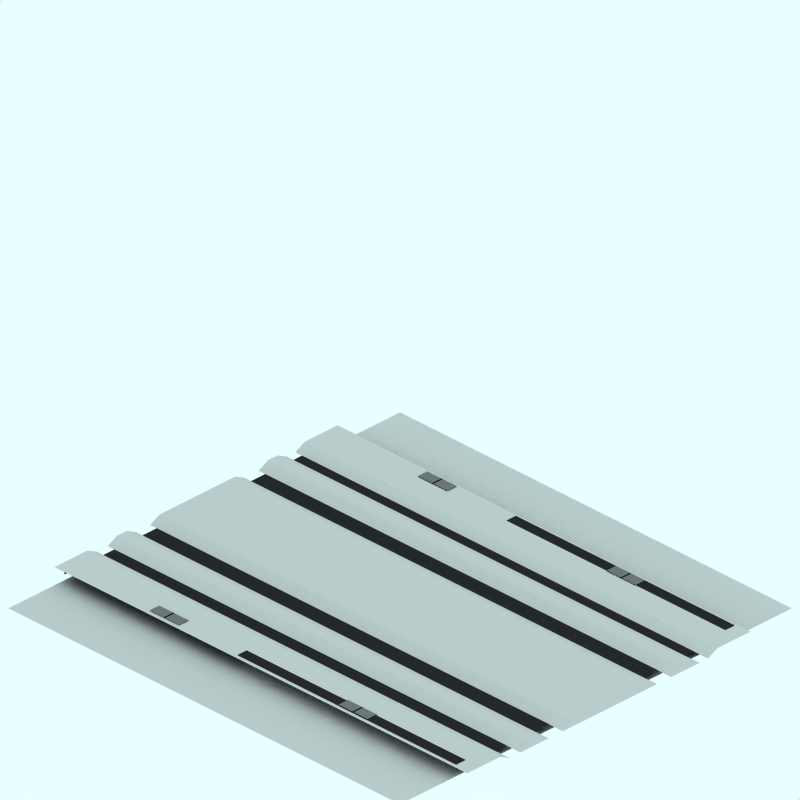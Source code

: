 # Source: ew.blend  (saved by Blender 2.48.1; exported with 4.5.12 LTS)
import bpy
from mathutils import Matrix  # noqa: F401  (used for matrix-valued properties, if any)

bpy.ops.wm.read_factory_settings(use_empty=True)
scene = bpy.context.scene
scene.name = 'Scene'

# ---- collections
col_collection_1 = bpy.data.collections.new('Collection 1'); scene.collection.children.link(col_collection_1)
col_collection_2 = bpy.data.collections.new('Collection 2'); scene.collection.children.link(col_collection_2)
col_collection_2.hide_render = True
col_collection_2.hide_viewport = True
col_collection_3 = bpy.data.collections.new('Collection 3'); scene.collection.children.link(col_collection_3)
col_collection_3.hide_render = True
col_collection_3.hide_viewport = True

# ---- materials (node trees are filled in below, after node groups)
mat_snow = bpy.data.materials.new('Snow')
mat_snow.alpha_threshold = 0.0
mat_snow.preview_render_type = 'FLAT'
mat_snow.roughness = 0.5
mat_snow.line_color = (0.0, 0.0, 0.0, 1.0)
mat_pavingsdark = bpy.data.materials.new('PavingsDark')
mat_pavingsdark.alpha_threshold = 0.0
mat_pavingsdark.preview_render_type = 'CUBE'
mat_pavingsdark.diffuse_color = (0.16, 0.16, 0.16, 1.0)
mat_pavingsdark.specular_color = (1.0, 0.9999, 0.9999)
mat_pavingsdark.roughness = 0.5
mat_pavingsdark.line_color = (0.0, 0.0, 0.0, 1.0)
mat_interior = bpy.data.materials.new('Interior')
mat_interior.alpha_threshold = 0.0
mat_interior.preview_render_type = 'CUBE'
mat_interior.diffuse_color = (0.0001, 9.999e-05, 9.999e-05, 1.0)
mat_interior.specular_color = (1.0, 0.9999, 0.9999)
mat_interior.roughness = 0.5
mat_interior.line_color = (0.0, 0.0, 0.0, 1.0)
mat_metal = bpy.data.materials.new('Metal')
mat_metal.alpha_threshold = 0.0
mat_metal.preview_render_type = 'CUBE'
mat_metal.diffuse_color = (0.4649, 0.4648, 0.4648, 1.0)
mat_metal.specular_color = (1.0, 0.9999, 0.9999)
mat_metal.roughness = 0.5
mat_metal.line_color = (0.0, 0.0, 0.0, 1.0)
mat_pavings = bpy.data.materials.new('Pavings')
mat_pavings.alpha_threshold = 0.0
mat_pavings.preview_render_type = 'CUBE'
mat_pavings.diffuse_color = (0.16, 0.16, 0.16, 1.0)
mat_pavings.specular_color = (1.0, 0.9999, 0.9999)
mat_pavings.roughness = 0.5
mat_pavings.line_color = (0.0, 0.0, 0.0, 1.0)
mat_transparent = bpy.data.materials.new('Transparent')
mat_transparent.alpha_threshold = 0.0
mat_transparent.preview_render_type = 'FLAT'
mat_transparent.roughness = 0.5
mat_markiing1 = bpy.data.materials.new('Markiing1')
mat_markiing1.alpha_threshold = 0.0
mat_markiing1.preview_render_type = 'CUBE'
mat_markiing1.diffuse_color = (1.0, 0.9999, 0.9999, 1.0)
mat_markiing1.specular_color = (1.0, 0.9999, 0.9999)
mat_markiing1.roughness = 0.5
mat_markiing1.line_color = (0.0, 0.0, 0.0, 1.0)
mat_tarmac = bpy.data.materials.new('Tarmac')
mat_tarmac.alpha_threshold = 0.0
mat_tarmac.preview_render_type = 'CUBE'
mat_tarmac.diffuse_color = (0.16, 0.16, 0.16, 1.0)
mat_tarmac.specular_color = (1.0, 0.9999, 0.9999)
mat_tarmac.roughness = 0.5
mat_tarmac.line_color = (0.0, 0.0, 0.0, 1.0)

# ---- material node trees

# ---- world
world_world = bpy.data.worlds.new('World'); scene.world = world_world
world_world.color = (0.9059, 1.0, 1.0)
world_world.use_sun_shadow = False
world_world.sun_shadow_jitter_overblur = 0.0
world_world.cycles.sampling_method = 'MANUAL'
world_world.cycles.sample_map_resolution = 256

# ---- cameras
cam_camera_001 = bpy.data.cameras.new('Camera.001')
cam_camera_001.type = 'ORTHO'
cam_camera_001.passepartout_alpha = 0.2
cam_camera_001.clip_end = 100.0
cam_camera_001.lens = 35.0
cam_camera_001.ortho_scale = 12.0
cam_camera_001.display_size = 5.91
cam_camera_001.show_passepartout = False
cam_camera_001.show_safe_areas = True
cam_camera_001.dof.focus_distance = 0.0
cam_camera_001.dof.aperture_fstop = 128.0

# ---- lights
light_lamp = bpy.data.lights.new('Lamp', 'SUN')
light_lamp.transmission_factor = 0.0
light_lamp.angle = 1.571
light_lamp.energy = 0.028
light_lamp.shadow_buffer_clip_start = 0.5
light_lamp.shadow_soft_size = 1.0
light_lamp.shadow_cascade_max_distance = 1000.0
light_lamp.cycles.use_multiple_importance_sampling = False

# ---- meshes
me_cube_004 = bpy.data.meshes.new('Cube.004')
me_cube_004.from_pydata([(2.006, -2.126, -4.407), (2.206, -2.026, -4.407), (2.906, -2.026, -4.407), (2.906, -2.026, 4.343), (2.006, -2.126, 4.343), (2.206, -2.026, 4.343)], [], [(0, 4, 5, 1), (3, 2, 1, 5)])
me_cube_004.materials.append(mat_snow)
me_cube_004.use_remesh_preserve_volume = False
me_cube_004.use_remesh_preserve_attributes = False
me_cube_004.use_mirror_vertex_groups = False
me_cube_004.update()
me_cube_003 = bpy.data.meshes.new('Cube.003')
me_cube_003.from_pydata([(2.006, -2.126, -4.407), (2.206, -2.026, -4.407), (2.906, -2.026, -4.407), (2.906, -2.026, 4.343), (2.006, -2.126, 4.343), (2.206, -2.026, 4.343)], [], [(0, 4, 5, 1), (3, 2, 1, 5)])
me_cube_003.materials.append(mat_snow)
me_cube_003.use_remesh_preserve_volume = False
me_cube_003.use_remesh_preserve_attributes = False
me_cube_003.use_mirror_vertex_groups = False
me_cube_003.update()
me_cube_002 = bpy.data.meshes.new('Cube.002')
me_cube_002.from_pydata([(1.0, 3.171e-07, -4.2), (0.4, 3.171e-07, -4.2), (0.6, 0.1, -4.2), (0.8, 0.1, -4.2), (0.8, 0.1, 4.55), (1.0, -8.641e-07, 4.55), (0.4, 3.001e-08, 4.55), (0.6, 0.1, 4.55)], [], [(4, 7, 6, 5), (5, 0, 3, 4), (0, 5, 6, 1), (1, 6, 7, 2), (4, 3, 2, 7)])
me_cube_002.materials.append(mat_snow)
me_cube_002.use_remesh_preserve_volume = False
me_cube_002.use_remesh_preserve_attributes = False
me_cube_002.use_mirror_vertex_groups = False
me_cube_002.update()
me_cube_001 = bpy.data.meshes.new('Cube.001')
me_cube_001.from_pydata([(1.0, 3.171e-07, -4.2), (0.4, 3.171e-07, -4.2), (0.6, 0.1, -4.2), (0.8, 0.1, -4.2), (0.8, 0.1, 4.55), (1.0, -8.641e-07, 4.55), (0.4, 3.001e-08, 4.55), (0.6, 0.1, 4.55)], [], [(4, 7, 6, 5), (5, 0, 3, 4), (0, 5, 6, 1), (1, 6, 7, 2), (4, 3, 2, 7)])
me_cube_001.materials.append(mat_snow)
me_cube_001.use_remesh_preserve_volume = False
me_cube_001.use_remesh_preserve_attributes = False
me_cube_001.use_mirror_vertex_groups = False
me_cube_001.update()
me_plane_016 = bpy.data.meshes.new('Plane.016')
me_plane_016.from_pydata([(2.85, 4.06, 0.0), (2.85, -4.25, 0.0), (-2.66, -4.25, 0.0), (-2.66, 4.06, 0.0), (2.85, 4.06, 0.1), (2.85, -4.25, 0.1), (-2.66, -4.25, 0.1), (-2.66, 4.06, 0.1), (-2.86, -4.25, 0.1), (3.05, 4.06, 0.1), (3.05, -4.25, 0.1), (-2.86, -4.25, 0.0), (3.05, 4.06, 0.0), (3.05, -4.25, 0.0)], [], [(0, 1, 5, 4), (2, 3, 7, 6), (1, 13, 10, 5), (2, 6, 8, 11), (0, 4, 9, 12)])
me_plane_016.materials.append(mat_pavingsdark)
me_plane_016.use_remesh_preserve_volume = False
me_plane_016.use_remesh_preserve_attributes = False
me_plane_016.use_mirror_vertex_groups = False
me_plane_016.update()
me_plane_015 = bpy.data.meshes.new('Plane.015')
me_plane_015.from_pydata([(2.83, -0.13, 0.0), (-2.66, -0.13, 0.0), (2.83, -0.13, 0.1), (-2.66, -0.13, 0.1), (2.83, -0.09, 0.0), (2.83, -0.09, 0.1), (-2.66, -0.09, 0.0), (-2.66, -0.09, 0.1), (2.83, -0.07, 0.0), (2.83, -0.07, 0.1), (-2.66, -0.07, 0.0), (-2.66, -0.07, 0.1), (2.83, -0.03, 0.0), (2.83, -0.03, 0.1), (-2.66, -0.03, 0.1), (-2.66, -0.03, 0.0), (2.83, -0.01, 0.1), (2.83, -0.01, 0.0), (-2.66, -0.01, 0.1), (-2.66, -0.01, 0.0), (2.83, 0.03, 0.1), (2.83, 0.03, 0.0), (-2.66, 0.03, 0.1), (-2.66, 0.03, 0.0), (2.83, 0.05, 0.0), (2.83, 0.05, 0.1), (-2.66, 0.05, 0.0), (-2.66, 0.05, 0.1), (2.83, 0.09, 0.0), (2.83, 0.09, 0.1), (-2.66, 0.09, 0.0), (-2.66, 0.09, 0.1), (2.83, 0.11, 0.0), (2.83, 0.11, 0.1), (-2.66, 0.11, 0.1), (-2.66, 0.11, 0.0), (2.83, 0.15, 0.1), (2.83, 0.15, 0.0), (-2.66, 0.15, 0.1), (-2.66, 0.15, 0.0), (2.83, -0.43, 0.0), (-2.66, -0.43, 0.0), (2.83, -0.43, 0.1), (-2.66, -0.43, 0.1), (2.83, -0.39, 0.0), (2.83, -0.39, 0.1), (-2.66, -0.39, 0.0), (-2.66, -0.39, 0.1), (2.83, -0.37, 0.0), (2.83, -0.37, 0.1), (-2.66, -0.37, 0.0), (-2.66, -0.37, 0.1), (2.83, -0.33, 0.0), (2.83, -0.33, 0.1), (-2.66, -0.33, 0.1), (-2.66, -0.33, 0.0), (2.83, -0.31, 0.1), (2.83, -0.31, 0.0), (-2.66, -0.31, 0.1), (-2.66, -0.31, 0.0), (2.83, -0.27, 0.1), (2.83, -0.27, 0.0), (-2.66, -0.27, 0.1), (-2.66, -0.27, 0.0), (2.83, -0.25, 0.0), (2.83, -0.25, 0.1), (-2.66, -0.25, 0.0), (-2.66, -0.25, 0.1), (2.83, -0.21, 0.0), (2.83, -0.21, 0.1), (-2.66, -0.21, 0.0), (-2.66, -0.21, 0.1), (2.83, -0.19, 0.0), (2.83, -0.19, 0.1), (-2.66, -0.19, 0.1), (-2.66, -0.19, 0.0), (2.83, -0.15, 0.1), (2.83, -0.15, 0.0), (-2.66, -0.15, 0.1), (-2.66, -0.15, 0.0)], [], [(0, 2, 5, 4), (3, 1, 6, 7), (8, 9, 13, 12), (11, 10, 15, 14), (17, 16, 20, 21), (18, 19, 23, 22), (24, 25, 29, 28), (27, 26, 30, 31), (32, 33, 36, 37), (34, 35, 39, 38), (40, 42, 45, 44), (43, 41, 46, 47), (48, 49, 53, 52), (51, 50, 55, 54), (57, 56, 60, 61), (58, 59, 63, 62), (64, 65, 69, 68), (67, 66, 70, 71), (72, 73, 76, 77), (74, 75, 79, 78)])
me_plane_015.materials.append(mat_interior)
me_plane_015.use_remesh_preserve_volume = False
me_plane_015.use_remesh_preserve_attributes = False
me_plane_015.use_mirror_vertex_groups = False
me_plane_015.update()
me_plane_014 = bpy.data.meshes.new('Plane.014')
me_plane_014.from_pydata([(2.83, -0.13, 0.0), (2.83, -0.15, 0.0), (-2.66, -0.15, 0.0), (-2.66, -0.13, 0.0), (2.83, -0.13, 0.1), (2.83, -0.15, 0.1), (-2.66, -0.15, 0.1), (-2.66, -0.13, 0.1), (-2.86, -0.15, 0.1), (-2.86, -0.13, 0.1), (3.03, -0.13, 0.1), (3.03, -0.15, 0.1), (2.83, -0.09, 0.0), (2.83, -0.09, 0.1), (-2.66, -0.09, 0.0), (-2.66, -0.09, 0.1), (-2.86, -0.09, 0.1), (3.03, -0.09, 0.1), (2.83, -0.07, 0.0), (2.83, -0.07, 0.1), (-2.66, -0.07, 0.0), (-2.66, -0.07, 0.1), (-2.86, -0.07, 0.1), (3.03, -0.07, 0.1), (2.83, -0.03, 0.0), (2.83, -0.03, 0.1), (-2.66, -0.03, 0.1), (-2.66, -0.03, 0.0), (-2.86, -0.03, 0.1), (3.03, -0.03, 0.1), (2.83, -0.01, 0.1), (2.83, -0.01, 0.0), (-2.66, -0.01, 0.1), (-2.66, -0.01, 0.0), (-2.86, -0.01, 0.1), (3.03, -0.01, 0.1), (2.83, 0.03, 0.1), (2.83, 0.03, 0.0), (-2.66, 0.03, 0.1), (-2.66, 0.03, 0.0), (-2.86, 0.03, 0.1), (3.03, 0.03, 0.1), (2.83, 0.05, 0.0), (2.83, 0.05, 0.1), (-2.66, 0.05, 0.0), (-2.66, 0.05, 0.1), (-2.86, 0.05, 0.1), (3.03, 0.05, 0.1), (2.83, 0.09, 0.0), (2.83, 0.09, 0.1), (-2.66, 0.09, 0.0), (-2.66, 0.09, 0.1), (-2.86, 0.09, 0.1), (3.03, 0.09, 0.1), (2.83, 0.11, 0.0), (2.83, 0.11, 0.1), (-2.66, 0.11, 0.1), (-2.66, 0.11, 0.0), (-2.86, 0.11, 0.1), (3.03, 0.11, 0.1), (2.83, 0.15, 0.1), (2.83, 0.15, 0.0), (-2.66, 0.15, 0.1), (-2.66, 0.15, 0.0), (-2.86, 0.15, 0.1), (3.03, 0.15, 0.1), (2.83, 0.17, 0.1), (2.83, 0.17, 0.0), (-2.66, 0.17, 0.1), (-2.66, 0.17, 0.0), (-2.86, 0.17, 0.1), (3.03, 0.17, 0.1), (2.83, -0.43, 0.0), (2.83, -0.45, 0.0), (-2.66, -0.45, 0.0), (-2.66, -0.43, 0.0), (2.83, -0.43, 0.1), (2.83, -0.45, 0.1), (-2.66, -0.45, 0.1), (-2.66, -0.43, 0.1), (-2.86, -0.45, 0.1), (-2.86, -0.43, 0.1), (3.03, -0.43, 0.1), (3.03, -0.45, 0.1), (2.83, -0.39, 0.0), (2.83, -0.39, 0.1), (-2.66, -0.39, 0.0), (-2.66, -0.39, 0.1), (-2.86, -0.39, 0.1), (3.03, -0.39, 0.1), (2.83, -0.37, 0.0), (2.83, -0.37, 0.1), (-2.66, -0.37, 0.0), (-2.66, -0.37, 0.1), (-2.86, -0.37, 0.1), (3.03, -0.37, 0.1), (2.83, -0.33, 0.0), (2.83, -0.33, 0.1), (-2.66, -0.33, 0.1), (-2.66, -0.33, 0.0), (-2.86, -0.33, 0.1), (3.03, -0.33, 0.1), (2.83, -0.31, 0.1), (2.83, -0.31, 0.0), (-2.66, -0.31, 0.1), (-2.66, -0.31, 0.0), (-2.86, -0.31, 0.1), (3.03, -0.31, 0.1), (2.83, -0.27, 0.1), (2.83, -0.27, 0.0), (-2.66, -0.27, 0.1), (-2.66, -0.27, 0.0), (-2.86, -0.27, 0.1), (3.03, -0.27, 0.1), (2.83, -0.25, 0.0), (2.83, -0.25, 0.1), (-2.66, -0.25, 0.0), (-2.66, -0.25, 0.1), (-2.86, -0.25, 0.1), (3.03, -0.25, 0.1), (2.83, -0.21, 0.0), (2.83, -0.21, 0.1), (-2.66, -0.21, 0.0), (-2.66, -0.21, 0.1), (-2.86, -0.21, 0.1), (3.03, -0.21, 0.1), (2.83, -0.19, 0.0), (2.83, -0.19, 0.1), (-2.66, -0.19, 0.1), (-2.66, -0.19, 0.0), (-2.86, -0.19, 0.1), (3.03, -0.19, 0.1), (2.83, -0.15, 0.1), (2.83, -0.15, 0.0), (-2.66, -0.15, 0.1), (-2.66, -0.15, 0.0), (-2.86, -0.15, 0.1), (3.03, -0.15, 0.1), (2.83, -0.13, 0.1), (2.83, -0.13, 0.0), (-2.66, -0.13, 0.1), (-2.66, -0.13, 0.0), (-2.86, -0.13, 0.1), (3.03, -0.13, 0.1)], [], [(0, 1, 5, 4), (2, 3, 7, 6), (6, 7, 9, 8), (4, 5, 11, 10), (9, 7, 15, 16), (4, 10, 17, 13), (12, 13, 19, 18), (15, 14, 20, 21), (16, 15, 21, 22), (13, 17, 23, 19), (22, 21, 26, 28), (19, 23, 29, 25), (24, 25, 30, 31), (26, 27, 33, 32), (28, 26, 32, 34), (25, 29, 35, 30), (34, 32, 38, 40), (30, 35, 41, 36), (37, 36, 43, 42), (38, 39, 44, 45), (40, 38, 45, 46), (36, 41, 47, 43), (46, 45, 51, 52), (43, 47, 53, 49), (48, 49, 55, 54), (51, 50, 57, 56), (52, 51, 56, 58), (49, 53, 59, 55), (58, 56, 62, 64), (55, 59, 65, 60), (61, 60, 66, 67), (62, 63, 69, 68), (64, 62, 68, 70), (60, 65, 71, 66), (72, 73, 77, 76), (74, 75, 79, 78), (78, 79, 81, 80), (76, 77, 83, 82), (81, 79, 87, 88), (76, 82, 89, 85), (84, 85, 91, 90), (87, 86, 92, 93), (88, 87, 93, 94), (85, 89, 95, 91), (94, 93, 98, 100), (91, 95, 101, 97), (96, 97, 102, 103), (98, 99, 105, 104), (100, 98, 104, 106), (97, 101, 107, 102), (106, 104, 110, 112), (102, 107, 113, 108), (109, 108, 115, 114), (110, 111, 116, 117), (112, 110, 117, 118), (108, 113, 119, 115), (118, 117, 123, 124), (115, 119, 125, 121), (120, 121, 127, 126), (123, 122, 129, 128), (124, 123, 128, 130), (121, 125, 131, 127), (130, 128, 134, 136), (127, 131, 137, 132), (133, 132, 138, 139), (134, 135, 141, 140), (136, 134, 140, 142), (132, 137, 143, 138)])
me_plane_014.materials.append(mat_metal)
me_plane_014.use_remesh_preserve_volume = False
me_plane_014.use_remesh_preserve_attributes = False
me_plane_014.use_mirror_vertex_groups = False
me_plane_014.update()
me_plane_011 = bpy.data.meshes.new('Plane.011')
me_plane_011.from_pydata([(2.83, -0.13, 0.0), (2.83, -0.15, 0.0), (-2.66, -0.15, 0.0), (-2.66, -0.13, 0.0), (2.83, -0.13, 0.1), (2.83, -0.15, 0.1), (-2.66, -0.15, 0.1), (-2.66, -0.13, 0.1), (-2.86, -0.15, 0.1), (-2.86, -0.13, 0.1), (3.03, -0.13, 0.1), (3.03, -0.15, 0.1), (2.83, -0.09, 0.0), (2.83, -0.09, 0.1), (-2.66, -0.09, 0.0), (-2.66, -0.09, 0.1), (-2.86, -0.09, 0.1), (3.03, -0.09, 0.1), (2.83, -0.07, 0.0), (2.83, -0.07, 0.1), (-2.66, -0.07, 0.0), (-2.66, -0.07, 0.1), (-2.86, -0.07, 0.1), (3.03, -0.07, 0.1), (2.83, -0.03, 0.0), (2.83, -0.03, 0.1), (-2.66, -0.03, 0.1), (-2.66, -0.03, 0.0), (-2.86, -0.03, 0.1), (3.03, -0.03, 0.1), (2.83, -0.01, 0.1), (2.83, -0.01, 0.0), (-2.66, -0.01, 0.1), (-2.66, -0.01, 0.0), (-2.86, -0.01, 0.1), (3.03, -0.01, 0.1), (2.83, 0.03, 0.1), (2.83, 0.03, 0.0), (-2.66, 0.03, 0.1), (-2.66, 0.03, 0.0), (-2.86, 0.03, 0.1), (3.03, 0.03, 0.1), (2.83, 0.05, 0.0), (2.83, 0.05, 0.1), (-2.66, 0.05, 0.0), (-2.66, 0.05, 0.1), (-2.86, 0.05, 0.1), (3.03, 0.05, 0.1), (2.83, 0.09, 0.0), (2.83, 0.09, 0.1), (-2.66, 0.09, 0.0), (-2.66, 0.09, 0.1), (-2.86, 0.09, 0.1), (3.03, 0.09, 0.1), (2.83, 0.11, 0.0), (2.83, 0.11, 0.1), (-2.66, 0.11, 0.1), (-2.66, 0.11, 0.0), (-2.86, 0.11, 0.1), (3.03, 0.11, 0.1), (2.83, 0.15, 0.1), (2.83, 0.15, 0.0), (-2.66, 0.15, 0.1), (-2.66, 0.15, 0.0), (-2.86, 0.15, 0.1), (3.03, 0.15, 0.1), (2.83, 0.17, 0.1), (2.83, 0.17, 0.0), (-2.66, 0.17, 0.1), (-2.66, 0.17, 0.0), (-2.86, 0.17, 0.1), (3.03, 0.17, 0.1), (2.83, -0.43, 0.0), (2.83, -0.45, 0.0), (-2.66, -0.45, 0.0), (-2.66, -0.43, 0.0), (2.83, -0.43, 0.1), (2.83, -0.45, 0.1), (-2.66, -0.45, 0.1), (-2.66, -0.43, 0.1), (-2.86, -0.45, 0.1), (-2.86, -0.43, 0.1), (3.03, -0.43, 0.1), (3.03, -0.45, 0.1), (2.83, -0.39, 0.0), (2.83, -0.39, 0.1), (-2.66, -0.39, 0.0), (-2.66, -0.39, 0.1), (-2.86, -0.39, 0.1), (3.03, -0.39, 0.1), (2.83, -0.37, 0.0), (2.83, -0.37, 0.1), (-2.66, -0.37, 0.0), (-2.66, -0.37, 0.1), (-2.86, -0.37, 0.1), (3.03, -0.37, 0.1), (2.83, -0.33, 0.0), (2.83, -0.33, 0.1), (-2.66, -0.33, 0.1), (-2.66, -0.33, 0.0), (-2.86, -0.33, 0.1), (3.03, -0.33, 0.1), (2.83, -0.31, 0.1), (2.83, -0.31, 0.0), (-2.66, -0.31, 0.1), (-2.66, -0.31, 0.0), (-2.86, -0.31, 0.1), (3.03, -0.31, 0.1), (2.83, -0.27, 0.1), (2.83, -0.27, 0.0), (-2.66, -0.27, 0.1), (-2.66, -0.27, 0.0), (-2.86, -0.27, 0.1), (3.03, -0.27, 0.1), (2.83, -0.25, 0.0), (2.83, -0.25, 0.1), (-2.66, -0.25, 0.0), (-2.66, -0.25, 0.1), (-2.86, -0.25, 0.1), (3.03, -0.25, 0.1), (2.83, -0.21, 0.0), (2.83, -0.21, 0.1), (-2.66, -0.21, 0.0), (-2.66, -0.21, 0.1), (-2.86, -0.21, 0.1), (3.03, -0.21, 0.1), (2.83, -0.19, 0.0), (2.83, -0.19, 0.1), (-2.66, -0.19, 0.1), (-2.66, -0.19, 0.0), (-2.86, -0.19, 0.1), (3.03, -0.19, 0.1), (2.83, -0.15, 0.1), (2.83, -0.15, 0.0), (-2.66, -0.15, 0.1), (-2.66, -0.15, 0.0), (-2.86, -0.15, 0.1), (3.03, -0.15, 0.1), (2.83, -0.13, 0.1), (2.83, -0.13, 0.0), (-2.66, -0.13, 0.1), (-2.66, -0.13, 0.0), (-2.86, -0.13, 0.1), (3.03, -0.13, 0.1)], [], [(0, 1, 5, 4), (2, 3, 7, 6), (6, 7, 9, 8), (4, 5, 11, 10), (9, 7, 15, 16), (4, 10, 17, 13), (12, 13, 19, 18), (15, 14, 20, 21), (16, 15, 21, 22), (13, 17, 23, 19), (22, 21, 26, 28), (19, 23, 29, 25), (24, 25, 30, 31), (26, 27, 33, 32), (28, 26, 32, 34), (25, 29, 35, 30), (34, 32, 38, 40), (30, 35, 41, 36), (37, 36, 43, 42), (38, 39, 44, 45), (40, 38, 45, 46), (36, 41, 47, 43), (46, 45, 51, 52), (43, 47, 53, 49), (48, 49, 55, 54), (51, 50, 57, 56), (52, 51, 56, 58), (49, 53, 59, 55), (58, 56, 62, 64), (55, 59, 65, 60), (61, 60, 66, 67), (62, 63, 69, 68), (64, 62, 68, 70), (60, 65, 71, 66), (72, 73, 77, 76), (74, 75, 79, 78), (78, 79, 81, 80), (76, 77, 83, 82), (81, 79, 87, 88), (76, 82, 89, 85), (84, 85, 91, 90), (87, 86, 92, 93), (88, 87, 93, 94), (85, 89, 95, 91), (94, 93, 98, 100), (91, 95, 101, 97), (96, 97, 102, 103), (98, 99, 105, 104), (100, 98, 104, 106), (97, 101, 107, 102), (106, 104, 110, 112), (102, 107, 113, 108), (109, 108, 115, 114), (110, 111, 116, 117), (112, 110, 117, 118), (108, 113, 119, 115), (118, 117, 123, 124), (115, 119, 125, 121), (120, 121, 127, 126), (123, 122, 129, 128), (124, 123, 128, 130), (121, 125, 131, 127), (130, 128, 134, 136), (127, 131, 137, 132), (133, 132, 138, 139), (134, 135, 141, 140), (136, 134, 140, 142), (132, 137, 143, 138)])
me_plane_011.materials.append(mat_metal)
me_plane_011.use_remesh_preserve_volume = False
me_plane_011.use_remesh_preserve_attributes = False
me_plane_011.use_mirror_vertex_groups = False
me_plane_011.update()
me_plane_010 = bpy.data.meshes.new('Plane.010')
me_plane_010.from_pydata([(2.83, -0.13, 0.0), (-2.66, -0.13, 0.0), (2.83, -0.13, 0.1), (-2.66, -0.13, 0.1), (2.83, -0.09, 0.0), (2.83, -0.09, 0.1), (-2.66, -0.09, 0.0), (-2.66, -0.09, 0.1), (2.83, -0.07, 0.0), (2.83, -0.07, 0.1), (-2.66, -0.07, 0.0), (-2.66, -0.07, 0.1), (2.83, -0.03, 0.0), (2.83, -0.03, 0.1), (-2.66, -0.03, 0.1), (-2.66, -0.03, 0.0), (2.83, -0.01, 0.1), (2.83, -0.01, 0.0), (-2.66, -0.01, 0.1), (-2.66, -0.01, 0.0), (2.83, 0.03, 0.1), (2.83, 0.03, 0.0), (-2.66, 0.03, 0.1), (-2.66, 0.03, 0.0), (2.83, 0.05, 0.0), (2.83, 0.05, 0.1), (-2.66, 0.05, 0.0), (-2.66, 0.05, 0.1), (2.83, 0.09, 0.0), (2.83, 0.09, 0.1), (-2.66, 0.09, 0.0), (-2.66, 0.09, 0.1), (2.83, 0.11, 0.0), (2.83, 0.11, 0.1), (-2.66, 0.11, 0.1), (-2.66, 0.11, 0.0), (2.83, 0.15, 0.1), (2.83, 0.15, 0.0), (-2.66, 0.15, 0.1), (-2.66, 0.15, 0.0), (2.83, -0.43, 0.0), (-2.66, -0.43, 0.0), (2.83, -0.43, 0.1), (-2.66, -0.43, 0.1), (2.83, -0.39, 0.0), (2.83, -0.39, 0.1), (-2.66, -0.39, 0.0), (-2.66, -0.39, 0.1), (2.83, -0.37, 0.0), (2.83, -0.37, 0.1), (-2.66, -0.37, 0.0), (-2.66, -0.37, 0.1), (2.83, -0.33, 0.0), (2.83, -0.33, 0.1), (-2.66, -0.33, 0.1), (-2.66, -0.33, 0.0), (2.83, -0.31, 0.1), (2.83, -0.31, 0.0), (-2.66, -0.31, 0.1), (-2.66, -0.31, 0.0), (2.83, -0.27, 0.1), (2.83, -0.27, 0.0), (-2.66, -0.27, 0.1), (-2.66, -0.27, 0.0), (2.83, -0.25, 0.0), (2.83, -0.25, 0.1), (-2.66, -0.25, 0.0), (-2.66, -0.25, 0.1), (2.83, -0.21, 0.0), (2.83, -0.21, 0.1), (-2.66, -0.21, 0.0), (-2.66, -0.21, 0.1), (2.83, -0.19, 0.0), (2.83, -0.19, 0.1), (-2.66, -0.19, 0.1), (-2.66, -0.19, 0.0), (2.83, -0.15, 0.1), (2.83, -0.15, 0.0), (-2.66, -0.15, 0.1), (-2.66, -0.15, 0.0)], [], [(0, 2, 5, 4), (3, 1, 6, 7), (8, 9, 13, 12), (11, 10, 15, 14), (17, 16, 20, 21), (18, 19, 23, 22), (24, 25, 29, 28), (27, 26, 30, 31), (32, 33, 36, 37), (34, 35, 39, 38), (40, 42, 45, 44), (43, 41, 46, 47), (48, 49, 53, 52), (51, 50, 55, 54), (57, 56, 60, 61), (58, 59, 63, 62), (64, 65, 69, 68), (67, 66, 70, 71), (72, 73, 76, 77), (74, 75, 79, 78)])
me_plane_010.materials.append(mat_interior)
me_plane_010.use_remesh_preserve_volume = False
me_plane_010.use_remesh_preserve_attributes = False
me_plane_010.use_mirror_vertex_groups = False
me_plane_010.update()
me_plane_009 = bpy.data.meshes.new('Plane.009')
me_plane_009.from_pydata([(2.85, 4.06, 0.1), (2.85, -4.25, 0.1), (-2.66, -4.25, 0.1), (-2.66, 4.06, 0.1), (-2.86, -4.25, 0.1), (-2.86, 4.06, 0.1), (3.05, 4.06, 0.1), (3.05, -4.25, 0.1)], [], [(2, 3, 5, 4), (0, 1, 7, 6)])
me_plane_009.materials.append(mat_pavings)
me_plane_009.use_remesh_preserve_volume = False
me_plane_009.use_remesh_preserve_attributes = False
me_plane_009.use_mirror_vertex_groups = False
me_plane_009.update()
me_plane_005 = bpy.data.meshes.new('Plane.005')
me_plane_005.from_pydata([(4.25, 4.06, 0.0), (4.25, -4.25, 0.0), (-4.06, -4.25, 0.0), (-4.06, 4.06, 0.0)], [], [(0, 3, 2, 1)])
me_plane_005.materials.append(mat_transparent)
me_plane_005.use_remesh_preserve_volume = False
me_plane_005.use_remesh_preserve_attributes = False
me_plane_005.use_mirror_vertex_groups = False
me_plane_005.update()
me_plane_004 = bpy.data.meshes.new('Plane.004')
me_plane_004.from_pydata([(0.1844, 0.4227, 0.0), (0.1844, -0.6127, 0.0), (0.005597, -0.6127, 0.0), (0.005597, 0.4227, 0.0)], [], [(0, 3, 2, 1)])
me_plane_004.materials.append(mat_markiing1)
me_plane_004.use_remesh_preserve_volume = False
me_plane_004.use_remesh_preserve_attributes = False
me_plane_004.use_mirror_vertex_groups = False
me_plane_004.update()
me_plane_003 = bpy.data.meshes.new('Plane.003')
me_plane_003.from_pydata([(0.1844, 0.4227, 0.0), (0.1844, -0.6127, 0.0), (0.005597, -0.6127, 0.0), (0.005597, 0.4227, 0.0)], [], [(0, 3, 2, 1)])
me_plane_003.materials.append(mat_markiing1)
me_plane_003.use_remesh_preserve_volume = False
me_plane_003.use_remesh_preserve_attributes = False
me_plane_003.use_mirror_vertex_groups = False
me_plane_003.update()
me_plane_002 = bpy.data.meshes.new('Plane.002')
me_plane_002.from_pydata([(0.1844, 0.4227, 0.0), (0.1844, -0.6127, 0.0), (0.005597, -0.6127, 0.0), (0.005597, 0.4227, 0.0)], [], [(0, 3, 2, 1)])
me_plane_002.materials.append(mat_markiing1)
me_plane_002.use_remesh_preserve_volume = False
me_plane_002.use_remesh_preserve_attributes = False
me_plane_002.use_mirror_vertex_groups = False
me_plane_002.update()
me_plane_001 = bpy.data.meshes.new('Plane.001')
me_plane_001.from_pydata([(0.1844, 0.4227, 0.0), (0.1844, -0.6127, 0.0), (0.005597, -0.6127, 0.0), (0.005597, 0.4227, 0.0)], [], [(0, 3, 2, 1)])
me_plane_001.materials.append(mat_markiing1)
me_plane_001.use_remesh_preserve_volume = False
me_plane_001.use_remesh_preserve_attributes = False
me_plane_001.use_mirror_vertex_groups = False
me_plane_001.update()
me_plane = bpy.data.meshes.new('Plane')
me_plane.from_pydata([(2.85, 4.06, 0.0), (2.85, -4.25, 0.0), (-2.66, -4.25, 0.0), (-2.66, 4.06, 0.0)], [], [(0, 3, 2, 1)])
me_plane.materials.append(mat_tarmac)
me_plane.use_remesh_preserve_volume = False
me_plane.use_remesh_preserve_attributes = False
me_plane.use_mirror_vertex_groups = False
me_plane.update()
me_cube = bpy.data.meshes.new('Cube')
me_cube.from_pydata([(1.0, 3.171e-07, -4.2), (-1.0, 3.171e-07, -4.2), (-0.8, 0.1, -4.2), (0.8, 0.1, -4.2), (0.8, 0.1, 4.55), (1.0, -8.641e-07, 4.55), (-1.0, 3.001e-08, 4.55), (-0.8, 0.1, 4.55)], [], [(4, 7, 6, 5), (5, 0, 3, 4), (0, 5, 6, 1), (1, 6, 7, 2), (4, 3, 2, 7)])
me_cube.materials.append(mat_snow)
me_cube.use_remesh_preserve_volume = False
me_cube.use_remesh_preserve_attributes = False
me_cube.use_mirror_vertex_groups = False
me_cube.update()
me_sphere = bpy.data.meshes.new('Sphere')
me_sphere.from_pydata([(-1.333e-06, 1.25e-06, 31.62), (-22.88, 16.62, 14.14), (8.74, 26.9, 14.14), (28.28, 4.856e-07, 14.14), (-8.74, 26.9, -14.14), (22.88, 16.62, -14.14), (-28.28, -7.508e-07, -14.14), (1.432e-06, -1.515e-06, -31.62), (-13.45, 9.772, 26.9), (5.137, 15.81, 26.9), (-8.313, 25.58, 16.63), (-26.9, 5.941e-07, 16.63), (16.63, 1.043e-06, 26.9), (21.76, 15.81, 16.63), (-30.08, 9.772, -1.941e-06), (-18.59, 25.58, -2.13e-06), (4.973e-08, 31.62, -1.581e-06), (18.59, 25.58, -5.047e-07), (30.08, 9.772, 6.886e-07), (-21.76, 15.81, -16.63), (8.313, 25.58, -16.63), (26.9, -8.593e-07, -16.63), (-16.63, -1.308e-06, -26.9), (-5.137, 15.81, -26.9), (13.45, 9.772, -26.9), (-24.33, 17.68, -2.035e-06), (-20.73, 21.1, 7.071), (-21.46, 21.63, -2.082e-06), (-19.66, 23.34, 3.536), (-22.53, 19.39, 3.536), (-22.9, 19.65, -2.059e-06), (-20.02, 23.61, -2.106e-06), (-20.2, 22.22, 5.303), (-19.12, 24.46, 1.768), (-21.63, 20.25, 5.303), (-23.43, 18.53, 1.768), (-20.56, 22.49, 1.768), (-21.1, 21.37, 3.536), (-22.0, 20.51, 1.768), (-22.18, 20.64, -2.071e-06), (-20.74, 22.62, -2.094e-06), (-19.93, 22.78, 4.419), (-19.39, 23.9, 2.652), (-22.08, 19.82, 4.419), (-22.98, 18.96, 2.652), (-21.01, 22.06, 0.8839), (-20.11, 22.92, 2.652), (-21.82, 20.38, 3.536), (-20.38, 22.36, 3.536), (-21.73, 21.07, 0.8839), (-22.26, 19.95, 2.652), (-20.29, 23.05, 0.8839), (-19.57, 24.04, 0.8839), (-19.84, 23.48, 1.768), (-20.83, 21.93, 2.652), (-21.55, 20.94, 2.652), (-21.28, 21.5, 1.768), (-23.16, 19.09, 0.8839), (-22.45, 20.08, 0.8839), (-22.71, 19.52, 1.768), (-21.37, 20.81, 4.419), (-20.65, 21.8, 4.419), (-20.92, 21.24, 5.303), (-6.725, 4.886, 29.26), (-18.17, 13.2, 20.52), (2.569, 7.906, 29.26), (6.939, 21.36, 20.52), (0.2137, 26.24, 15.38), (-15.6, 21.1, 15.38), (-24.89, 8.312, 15.38), (-29.18, 4.886, -7.071), (-26.48, 13.2, 7.071), (-13.66, 26.24, -7.071), (4.37, 29.26, 7.071), (-4.37, 29.26, -7.071), (13.66, 26.24, 7.071), (20.73, 21.1, -7.071), (-25.02, 7.906, -15.38), (-15.25, 21.36, -15.38), (-0.2137, 26.24, -15.38), (15.6, 21.1, -15.38), (-22.45, -1.03e-06, -20.52), (-8.313, -1.412e-06, -29.26), (-6.939, 21.36, -20.52), (-2.569, 7.906, -29.26), (18.17, 13.2, -20.52), (6.725, 4.886, -29.26), (-10.88, 17.68, 21.76), (-4.156, 12.79, 26.9), (-1.588, 20.7, 21.76), (-20.17, 4.886, 21.76), (-28.49, 4.886, 8.313), (-4.156, 28.6, 8.313), (-13.45, 25.58, 8.313), (-9.294, 28.6, -1.855e-06), (-25.92, 12.79, -8.313), (-20.17, 20.7, -8.313), (4.156, 28.6, -8.313), (9.294, 28.6, -1.043e-06), (13.45, 25.58, -8.313), (-13.45, 15.81, -21.76), (-19.19, 7.906, -21.76), (-10.88, 7.906, -26.9), (10.88, 17.68, -21.76), (1.588, 20.7, -21.76), (4.156, 12.79, -26.9), (-19.08, 24.81, 0.4419)], [], [(9, 13, 12), (3, 12, 13), (18, 3, 13), (13, 17, 18), (21, 18, 5), (30, 25, 19), (26, 32, 10), (25, 35, 1), (34, 26, 1), (31, 40, 19), (40, 27, 19), (27, 39, 19), (39, 30, 19), (32, 41, 10), (41, 28, 10), (28, 42, 10), (42, 33, 10), (51, 36, 45), (45, 40, 51), (31, 51, 40), (40, 45, 27), (51, 31, 52), (52, 53, 51), (36, 51, 53), (53, 52, 33), (42, 28, 46), (46, 53, 42), (33, 42, 53), (53, 46, 36), (54, 36, 46), (46, 48, 54), (37, 54, 48), (48, 46, 28), (54, 37, 55), (55, 56, 54), (36, 54, 56), (56, 55, 38), (49, 27, 45), (45, 56, 49), (38, 49, 56), (56, 45, 36), (50, 38, 55), (55, 47, 50), (29, 50, 47), (47, 55, 37), (30, 57, 25), (57, 35, 25), (57, 30, 58), (58, 59, 57), (35, 57, 59), (59, 58, 38), (50, 29, 44), (44, 59, 50), (38, 50, 59), (59, 44, 35), (49, 38, 58), (58, 39, 49), (27, 49, 39), (39, 58, 30), (60, 34, 43), (43, 47, 60), (37, 60, 47), (47, 43, 29), (60, 37, 61), (61, 62, 60), (34, 60, 62), (62, 61, 32), (34, 62, 26), (62, 32, 26), (41, 32, 61), (61, 48, 41), (28, 41, 48), (48, 61, 37), (35, 44, 1), (44, 29, 1), (29, 43, 1), (43, 34, 1), (68, 10, 87), (87, 64, 68), (1, 68, 64), (64, 87, 8), (88, 8, 87), (87, 89, 88), (9, 88, 89), (89, 87, 10), (67, 2, 66), (66, 89, 67), (10, 67, 89), (89, 66, 9), (88, 9, 65), (65, 63, 88), (8, 88, 63), (65, 0, 63), (90, 11, 69), (69, 64, 90), (8, 90, 64), (64, 69, 1), (9, 66, 13), (66, 2, 13), (0, 65, 12), (65, 9, 12), (91, 14, 71), (71, 69, 91), (11, 91, 69), (69, 71, 1), (92, 16, 73), (73, 67, 92), (10, 92, 67), (67, 73, 2), (92, 10, 93), (93, 94, 92), (16, 92, 94), (94, 93, 15), (72, 4, 74), (74, 94, 72), (15, 72, 94), (94, 74, 16), (17, 76, 18), (76, 5, 18), (2, 75, 13), (75, 17, 13), (77, 19, 95), (95, 70, 77), (6, 77, 70), (70, 95, 14), (78, 4, 72), (72, 96, 78), (19, 78, 96), (96, 72, 15), (79, 20, 97), (97, 74, 79), (4, 79, 74), (74, 97, 16), (98, 16, 97), (97, 99, 98), (17, 98, 99), (99, 97, 20), (80, 5, 76), (76, 99, 80), (20, 80, 99), (99, 76, 17), (98, 17, 75), (75, 73, 98), (16, 98, 73), (73, 75, 2), (100, 23, 83), (83, 78, 100), (19, 100, 78), (78, 83, 4), (100, 19, 101), (101, 102, 100), (23, 100, 102), (102, 101, 22), (82, 7, 84), (84, 102, 82), (22, 82, 102), (102, 84, 23), (81, 22, 101), (101, 77, 81), (6, 81, 77), (77, 101, 19), (103, 24, 85), (85, 80, 103), (20, 103, 80), (80, 85, 5), (103, 20, 104), (104, 105, 103), (24, 103, 105), (105, 104, 23), (84, 7, 86), (86, 105, 84), (23, 84, 105), (105, 86, 24), (83, 23, 104), (104, 79, 83), (4, 83, 79), (79, 104, 20), (5, 85, 21), (85, 24, 21), (14, 95, 25), (95, 19, 25), (1, 71, 25), (71, 14, 25), (10, 68, 26), (68, 1, 26), (19, 96, 31), (96, 15, 31), (15, 93, 33), (93, 10, 33), (52, 106, 33), (106, 15, 33), (15, 106, 31), (106, 52, 31)])
me_sphere.use_remesh_preserve_volume = False
me_sphere.use_remesh_preserve_attributes = False
me_sphere.use_mirror_vertex_groups = False
me_sphere.update()

# ---- objects
ob_cube_004 = bpy.data.objects.new('Cube.004', me_cube_004)
ob_cube_003 = bpy.data.objects.new('Cube.003', me_cube_003)
ob_cube_002 = bpy.data.objects.new('Cube.002', me_cube_002)
ob_cube_001 = bpy.data.objects.new('Cube.001', me_cube_001)
ob_plane_012 = bpy.data.objects.new('Plane.012', me_plane_016)
ob_plane_011 = bpy.data.objects.new('Plane.011', me_plane_015)
ob_plane_010 = bpy.data.objects.new('Plane.010', me_plane_014)
ob_plane_009 = bpy.data.objects.new('Plane.009', me_plane_011)
ob_plane_007 = bpy.data.objects.new('Plane.007', me_plane_010)
ob_plane_006 = bpy.data.objects.new('Plane.006', me_plane_009)
ob_plane_005 = bpy.data.objects.new('Plane.005', me_plane_005)
ob_plane_004 = bpy.data.objects.new('Plane.004', me_plane_004)
ob_plane_003 = bpy.data.objects.new('Plane.003', me_plane_003)
ob_plane_002 = bpy.data.objects.new('Plane.002', me_plane_002)
ob_plane_001 = bpy.data.objects.new('Plane.001', me_plane_001)
ob_plane = bpy.data.objects.new('Plane', me_plane)
ob_cube = bpy.data.objects.new('Cube', me_cube)
ob_camera = bpy.data.objects.new('Camera', cam_camera_001)
ob_sphere = bpy.data.objects.new('Sphere', me_sphere)
ob_lamp_001 = bpy.data.objects.new('Lamp.001', light_lamp)

# ---- transforms, parenting, visibility, modifiers, constraints
ob_cube_004.location = (0.2068, -0.2235, 2.126)
ob_cube_004.rotation_euler = (1.571, -0.0, -4.712)
ob_cube_004.scale = (-1.0, 1.0, 1.0)
ob_cube_004.lock_rotations_4d = False
ob_cube_004.empty_display_type = 'ARROWS'
ob_cube_004.color = (0.0, 0.0, 0.0, 1.0)
ob_cube_004.lineart.crease_threshold = 0.0
ob_cube_003.location = (0.2068, -0.02348, 2.126)
ob_cube_003.rotation_euler = (1.571, -0.0, -4.712)
ob_cube_003.lock_rotations_4d = False
ob_cube_003.empty_display_type = 'ARROWS'
ob_cube_003.color = (0.0, 0.0, 0.0, 1.0)
ob_cube_003.lineart.crease_threshold = 0.0
ob_cube_002.location = (-9.522e-05, 0.802, 0.0)
ob_cube_002.rotation_euler = (1.571, -0.0, -4.712)
ob_cube_002.lock_rotations_4d = False
ob_cube_002.empty_display_type = 'ARROWS'
ob_cube_002.color = (0.0, 0.0, 0.0, 1.0)
ob_cube_002.lineart.crease_threshold = 0.0
ob_cube_001.location = (-9.546e-05, -2.398, 0.0)
ob_cube_001.rotation_euler = (1.571, -0.0, -4.712)
ob_cube_001.lock_rotations_4d = False
ob_cube_001.empty_display_type = 'ARROWS'
ob_cube_001.color = (0.0, 0.0, 0.0, 1.0)
ob_cube_001.lineart.crease_threshold = 0.0
ob_plane_012.location = (0.1903, -0.008275, 0.0001214)
ob_plane_012.rotation_euler = (0.0, -0.0, -1.571)
ob_plane_012.lock_rotations_4d = False
ob_plane_012.empty_display_type = 'ARROWS'
ob_plane_012.color = (0.0, 0.0, 0.0, 1.0)
ob_plane_012.lineart.crease_threshold = 0.0
ob_plane_011.location = (2.19, -0.01828, 0.01012)
ob_plane_011.rotation_euler = (0.0, -0.0, -1.571)
ob_plane_011.lock_rotations_4d = False
ob_plane_011.empty_display_type = 'ARROWS'
ob_plane_011.color = (0.0, 0.0, 0.0, 1.0)
ob_plane_011.lineart.crease_threshold = 0.0
ob_plane_010.location = (2.19, -0.01828, 0.01012)
ob_plane_010.rotation_euler = (0.0, -0.0, -1.571)
ob_plane_010.lock_rotations_4d = False
ob_plane_010.empty_display_type = 'ARROWS'
ob_plane_010.color = (0.0, 0.0, 0.0, 1.0)
ob_plane_010.lineart.crease_threshold = 0.0
ob_plane_009.location = (-1.81, -0.01827, 0.01012)
ob_plane_009.rotation_euler = (0.0, -0.0, -1.571)
ob_plane_009.lock_rotations_4d = False
ob_plane_009.empty_display_type = 'ARROWS'
ob_plane_009.color = (0.0, 0.0, 0.0, 1.0)
ob_plane_009.lineart.crease_threshold = 0.0
ob_plane_007.location = (-1.81, -0.01828, 0.01012)
ob_plane_007.rotation_euler = (0.0, -0.0, -1.571)
ob_plane_007.lock_rotations_4d = False
ob_plane_007.empty_display_type = 'ARROWS'
ob_plane_007.color = (0.0, 0.0, 0.0, 1.0)
ob_plane_007.lineart.crease_threshold = 0.0
ob_plane_006.location = (0.1903, -0.008275, 0.0001214)
ob_plane_006.rotation_euler = (0.0, -0.0, -1.571)
ob_plane_006.lock_rotations_4d = False
ob_plane_006.empty_display_type = 'ARROWS'
ob_plane_006.color = (0.0, 0.0, 0.0, 1.0)
ob_plane_006.lineart.crease_threshold = 0.0
ob_plane_005.location = (0.0003072, 0.0003849, -0.09988)
ob_plane_005.lock_rotations_4d = False
ob_plane_005.empty_display_type = 'ARROWS'
ob_plane_005.color = (0.0, 0.0, 0.0, 1.0)
ob_plane_005.lineart.crease_threshold = 0.0
ob_plane_004.location = (3.31, -0.008275, 0.01012)
ob_plane_004.rotation_euler = (0.0, -0.0, -1.571)
ob_plane_004.lock_rotations_4d = False
ob_plane_004.empty_display_type = 'ARROWS'
ob_plane_004.color = (0.0, 0.0, 0.0, 1.0)
ob_plane_004.lineart.crease_threshold = 0.0
ob_plane_003.location = (-2.9, -0.008275, 0.01012)
ob_plane_003.rotation_euler = (0.0, -0.0, -1.571)
ob_plane_003.lock_rotations_4d = False
ob_plane_003.empty_display_type = 'ARROWS'
ob_plane_003.color = (0.0, 0.0, 0.0, 1.0)
ob_plane_003.lineart.crease_threshold = 0.0
ob_plane_002.location = (1.24, -0.008275, 0.01012)
ob_plane_002.rotation_euler = (0.0, -0.0, -1.571)
ob_plane_002.lock_rotations_4d = False
ob_plane_002.empty_display_type = 'ARROWS'
ob_plane_002.color = (0.0, 0.0, 0.0, 1.0)
ob_plane_002.lineart.crease_threshold = 0.0
ob_plane_001.location = (-0.8297, -0.008275, 0.01012)
ob_plane_001.rotation_euler = (0.0, -0.0, -1.571)
ob_plane_001.lock_rotations_4d = False
ob_plane_001.empty_display_type = 'ARROWS'
ob_plane_001.color = (0.0, 0.0, 0.0, 1.0)
ob_plane_001.lineart.crease_threshold = 0.0
ob_plane.location = (0.1903, -0.008275, 0.0001214)
ob_plane.rotation_euler = (0.0, -0.0, -1.571)
ob_plane.lock_rotations_4d = False
ob_plane.empty_display_type = 'ARROWS'
ob_plane.color = (0.0, 0.0, 0.0, 1.0)
ob_plane.lineart.crease_threshold = 0.0
ob_cube.location = (-9.529e-05, -0.09797, 0.0)
ob_cube.rotation_euler = (1.571, -0.0, -4.712)
ob_cube.lock_rotations_4d = False
ob_cube.empty_display_type = 'ARROWS'
ob_cube.color = (0.0, 0.0, 0.0, 1.0)
ob_cube.lineart.crease_threshold = 0.0
ob_camera.location = (10.0, -10.0, 11.6)
ob_camera.rotation_euler = (1.047, 0.0, 0.7854)
ob_camera.lock_rotations_4d = False
ob_camera.empty_display_type = 'ARROWS'
ob_camera.color = (0.0, 0.0, 0.0, 1.0)
ob_camera.lineart.crease_threshold = 0.0
ob_sphere.location = (-0.02993, 0.1261, 0.07312)
ob_sphere.rotation_euler = (1.571, -0.0, 1.571)
ob_sphere.lock_rotations_4d = False
ob_sphere.empty_display_type = 'ARROWS'
ob_sphere.color = (0.0, 0.0, 0.0, 1.0)
ob_sphere.show_instancer_for_render = False
ob_sphere.instance_type = 'VERTS'
ob_sphere.use_instance_vertices_rotation = True
ob_sphere.lineart.crease_threshold = 0.0
ob_lamp_001.parent = ob_sphere
ob_lamp_001.matrix_parent_inverse = Matrix(((-4.371e-08, 1.0, -2.118e-22, -0.1261), (4.371e-08, 1.911e-15, 1.0, -0.07312), (1.0, 4.371e-08, -4.371e-08, 0.02993), (0.0, 0.0, 0.0, 1.0)))
ob_lamp_001.location = (-0.02993, 0.1261, 0.07312)
ob_lamp_001.rotation_euler = (1.571, -0.0, 1.571)
ob_lamp_001.lock_rotations_4d = False
ob_lamp_001.empty_display_type = 'ARROWS'
ob_lamp_001.color = (0.0, 0.0, 0.0, 1.0)
ob_lamp_001.lineart.crease_threshold = 0.0

# ---- collection membership
col_collection_1.objects.link(ob_cube_004)
col_collection_1.objects.link(ob_cube_003)
col_collection_1.objects.link(ob_cube_002)
col_collection_1.objects.link(ob_cube_001)
col_collection_1.objects.link(ob_plane_012)
col_collection_1.objects.link(ob_plane_011)
col_collection_1.objects.link(ob_plane_010)
col_collection_1.objects.link(ob_plane_009)
col_collection_1.objects.link(ob_plane_007)
col_collection_1.objects.link(ob_plane_006)
col_collection_1.objects.link(ob_plane_005)
col_collection_1.objects.link(ob_plane_004)
col_collection_1.objects.link(ob_plane_003)
col_collection_1.objects.link(ob_plane_002)
col_collection_1.objects.link(ob_plane_001)
col_collection_1.objects.link(ob_plane)
col_collection_1.objects.link(ob_cube)
col_collection_2.objects.link(ob_camera)
col_collection_3.objects.link(ob_sphere)
col_collection_3.objects.link(ob_lamp_001)

# ---- scene / render settings (as saved in the file)
scene.camera = ob_camera
scene.frame_start = 1; scene.frame_end = 250; scene.frame_set(11)
scene.render.engine = 'BLENDER_EEVEE_NEXT'
scene.render.image_settings.color_mode = 'RGB'
scene.render.image_settings.compression = 90
scene.render.resolution_x = 128
scene.render.resolution_y = 128
scene.render.pixel_aspect_x = 100.0
scene.render.pixel_aspect_y = 100.0
scene.render.fps = 25
scene.render.dither_intensity = 0.0
scene.render.use_compositing = False
scene.render.use_sequencer = False
scene.render.bake_margin = 2
scene.render.bake_bias = 0.0
scene.render.use_stamp_time = False
scene.render.use_stamp_date = False
scene.render.use_stamp_frame = False
scene.render.use_stamp_camera = False
scene.render.use_stamp_scene = False
scene.render.use_stamp_filename = False
scene.render.use_stamp_render_time = False
scene.render.stamp_font_size = 0
scene.cycles.use_denoising = False
scene.cycles.samples = 10
scene.cycles.sampling_pattern = 'TABULATED_SOBOL'
scene.cycles.light_sampling_threshold = 0.0
scene.cycles.use_adaptive_sampling = False
scene.cycles.use_light_tree = False
scene.cycles.blur_glossy = 0.0
scene.cycles.volume_bounces = 1
scene.cycles.pixel_filter_type = 'GAUSSIAN'
scene.cycles.sample_clamp_indirect = 0.0
scene.view_settings.view_transform = 'Raw'
bpy.context.view_layer.update()
